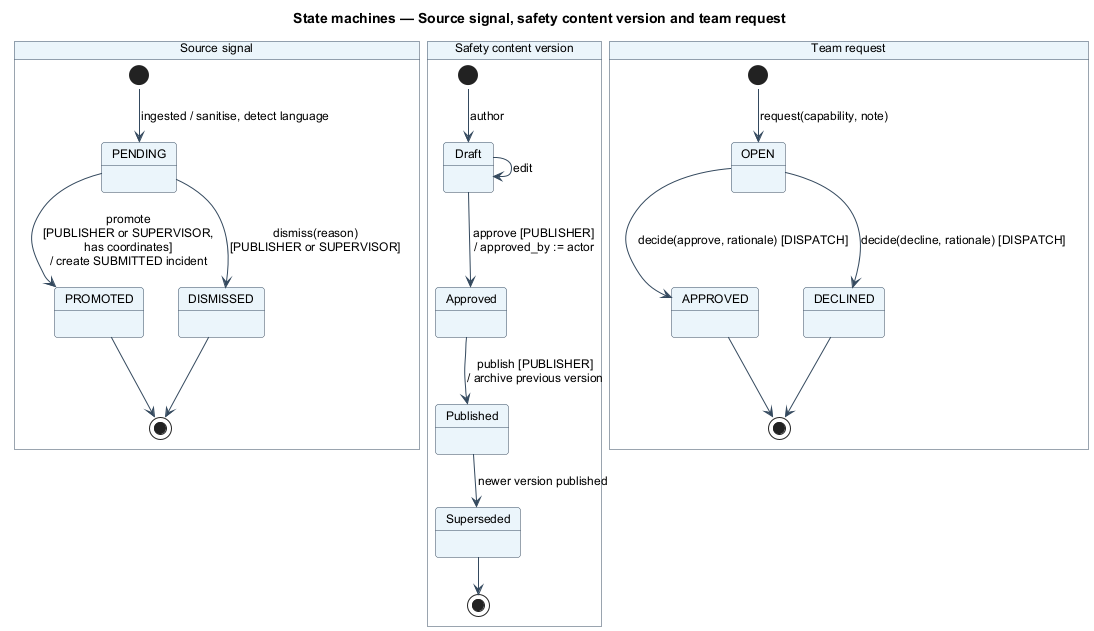

The diagram above was rendered by PlantUML. Its source (embedded in the PNG):
@startuml state-signal-content
!include _style.iuml
title State machines — Source signal, safety content version and team request

state "Source signal" as SIG {
  [*] --> PENDING : ingested / sanitise, detect language
  PENDING --> PROMOTED : promote\n[PUBLISHER or SUPERVISOR,\nhas coordinates]\n/ create SUBMITTED incident
  PENDING --> DISMISSED : dismiss(reason)\n[PUBLISHER or SUPERVISOR]
  PROMOTED --> [*]
  DISMISSED --> [*]
}

state "Safety content version" as SC {
  [*] --> Draft : author
  Draft --> Draft : edit
  Draft --> Approved : approve [PUBLISHER]\n/ approved_by := actor
  Approved --> Published : publish [PUBLISHER]\n/ archive previous version
  Published --> Superseded : newer version published
  Superseded --> [*]
}

state "Team request" as TR {
  [*] --> OPEN : request(capability, note)
  OPEN --> APPROVED : decide(approve, rationale) [DISPATCH]
  OPEN --> DECLINED : decide(decline, rationale) [DISPATCH]
  APPROVED --> [*]
  DECLINED --> [*]
}
@enduml